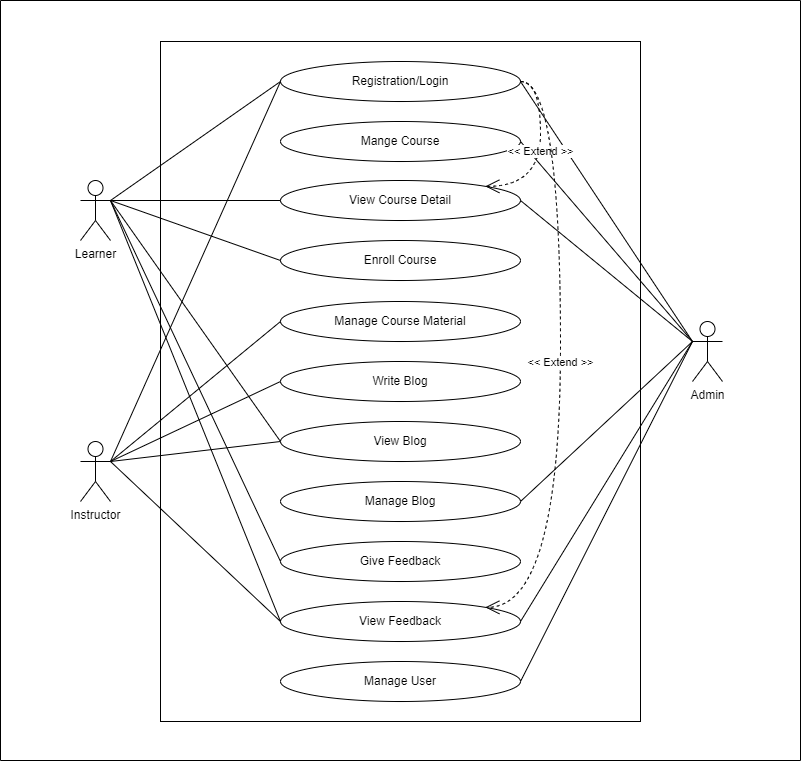

The diagram above was exported from draw.io. Its source (the exported page's mxGraphModel, read from the mxfile embedded in the PNG):
<mxGraphModel dx="880" dy="532" grid="1" gridSize="10" guides="1" tooltips="1" connect="1" arrows="1" fold="1" page="1" pageScale="1" pageWidth="827" pageHeight="1169" background="#ffffff" math="0" shadow="0">
  <root>
    <mxCell id="0" />
    <mxCell id="1" parent="0" />
    <mxCell id="SZ8jSrKavex86BW2Tkey-53" value="" style="html=1;whiteSpace=wrap;" parent="1" vertex="1">
      <mxGeometry x="200" y="121" width="480" height="680" as="geometry" />
    </mxCell>
    <mxCell id="SZ8jSrKavex86BW2Tkey-2" value="Registration/Login" style="ellipse;whiteSpace=wrap;html=1;" parent="1" vertex="1">
      <mxGeometry x="320" y="141" width="240" height="40" as="geometry" />
    </mxCell>
    <mxCell id="SZ8jSrKavex86BW2Tkey-5" value="Mange Course" style="ellipse;whiteSpace=wrap;html=1;" parent="1" vertex="1">
      <mxGeometry x="320" y="201" width="240" height="40" as="geometry" />
    </mxCell>
    <mxCell id="SZ8jSrKavex86BW2Tkey-6" value="View Course Detail" style="ellipse;whiteSpace=wrap;html=1;" parent="1" vertex="1">
      <mxGeometry x="320" y="260" width="240" height="40" as="geometry" />
    </mxCell>
    <mxCell id="SZ8jSrKavex86BW2Tkey-7" value="Enroll Course" style="ellipse;whiteSpace=wrap;html=1;" parent="1" vertex="1">
      <mxGeometry x="320" y="320" width="240" height="40" as="geometry" />
    </mxCell>
    <mxCell id="SZ8jSrKavex86BW2Tkey-10" value="Manage Course Material" style="ellipse;whiteSpace=wrap;html=1;" parent="1" vertex="1">
      <mxGeometry x="320" y="381" width="240" height="40" as="geometry" />
    </mxCell>
    <mxCell id="SZ8jSrKavex86BW2Tkey-15" value="View Feedback" style="ellipse;whiteSpace=wrap;html=1;" parent="1" vertex="1">
      <mxGeometry x="320" y="681" width="240" height="40" as="geometry" />
    </mxCell>
    <mxCell id="SZ8jSrKavex86BW2Tkey-16" value="Learner" style="shape=umlActor;verticalLabelPosition=bottom;verticalAlign=top;html=1;outlineConnect=0;" parent="1" vertex="1">
      <mxGeometry x="120" y="260" width="30" height="60" as="geometry" />
    </mxCell>
    <mxCell id="SZ8jSrKavex86BW2Tkey-18" value="" style="endArrow=none;html=1;rounded=0;exitX=1;exitY=0.3333333333333333;exitDx=0;exitDy=0;exitPerimeter=0;entryX=0;entryY=0.5;entryDx=0;entryDy=0;" parent="1" source="SZ8jSrKavex86BW2Tkey-16" target="SZ8jSrKavex86BW2Tkey-2" edge="1">
      <mxGeometry width="50" height="50" relative="1" as="geometry">
        <mxPoint x="400" y="251" as="sourcePoint" />
        <mxPoint x="450" y="201" as="targetPoint" />
      </mxGeometry>
    </mxCell>
    <mxCell id="SZ8jSrKavex86BW2Tkey-19" value="" style="endArrow=none;html=1;rounded=0;exitX=1;exitY=0.3333333333333333;exitDx=0;exitDy=0;exitPerimeter=0;entryX=0;entryY=0.5;entryDx=0;entryDy=0;" parent="1" source="SZ8jSrKavex86BW2Tkey-16" target="SZ8jSrKavex86BW2Tkey-6" edge="1">
      <mxGeometry width="50" height="50" relative="1" as="geometry">
        <mxPoint x="400" y="251" as="sourcePoint" />
        <mxPoint x="450" y="201" as="targetPoint" />
      </mxGeometry>
    </mxCell>
    <mxCell id="SZ8jSrKavex86BW2Tkey-20" value="" style="endArrow=none;html=1;rounded=0;exitX=1;exitY=0.3333333333333333;exitDx=0;exitDy=0;exitPerimeter=0;entryX=0;entryY=0.5;entryDx=0;entryDy=0;" parent="1" source="SZ8jSrKavex86BW2Tkey-16" target="SZ8jSrKavex86BW2Tkey-7" edge="1">
      <mxGeometry width="50" height="50" relative="1" as="geometry">
        <mxPoint x="400" y="331" as="sourcePoint" />
        <mxPoint x="450" y="281" as="targetPoint" />
      </mxGeometry>
    </mxCell>
    <mxCell id="SZ8jSrKavex86BW2Tkey-22" value="" style="endArrow=none;html=1;rounded=0;exitX=1;exitY=0.3333333333333333;exitDx=0;exitDy=0;exitPerimeter=0;entryX=0;entryY=0.5;entryDx=0;entryDy=0;" parent="1" source="SZ8jSrKavex86BW2Tkey-16" target="SZ8jSrKavex86BW2Tkey-12" edge="1">
      <mxGeometry width="50" height="50" relative="1" as="geometry">
        <mxPoint x="400" y="601" as="sourcePoint" />
        <mxPoint x="450" y="551" as="targetPoint" />
      </mxGeometry>
    </mxCell>
    <mxCell id="SZ8jSrKavex86BW2Tkey-23" value="" style="endArrow=none;html=1;rounded=0;exitX=1;exitY=0.3333333333333333;exitDx=0;exitDy=0;exitPerimeter=0;entryX=0;entryY=0.5;entryDx=0;entryDy=0;" parent="1" source="SZ8jSrKavex86BW2Tkey-16" target="SZ8jSrKavex86BW2Tkey-14" edge="1">
      <mxGeometry width="50" height="50" relative="1" as="geometry">
        <mxPoint x="150" y="331" as="sourcePoint" />
        <mxPoint x="450" y="541" as="targetPoint" />
      </mxGeometry>
    </mxCell>
    <mxCell id="SZ8jSrKavex86BW2Tkey-24" value="" style="endArrow=none;html=1;rounded=0;exitX=1;exitY=0.3333333333333333;exitDx=0;exitDy=0;exitPerimeter=0;entryX=0;entryY=0.5;entryDx=0;entryDy=0;" parent="1" source="SZ8jSrKavex86BW2Tkey-16" target="SZ8jSrKavex86BW2Tkey-15" edge="1">
      <mxGeometry width="50" height="50" relative="1" as="geometry">
        <mxPoint x="160" y="341" as="sourcePoint" />
        <mxPoint x="330" y="831" as="targetPoint" />
      </mxGeometry>
    </mxCell>
    <mxCell id="SZ8jSrKavex86BW2Tkey-25" value="Instructor" style="shape=umlActor;verticalLabelPosition=bottom;verticalAlign=top;html=1;outlineConnect=0;" parent="1" vertex="1">
      <mxGeometry x="120" y="521" width="30" height="60" as="geometry" />
    </mxCell>
    <mxCell id="SZ8jSrKavex86BW2Tkey-27" value="" style="endArrow=none;html=1;rounded=0;exitX=1;exitY=0.3333333333333333;exitDx=0;exitDy=0;exitPerimeter=0;entryX=0;entryY=0.5;entryDx=0;entryDy=0;" parent="1" source="SZ8jSrKavex86BW2Tkey-25" target="SZ8jSrKavex86BW2Tkey-2" edge="1">
      <mxGeometry width="50" height="50" relative="1" as="geometry">
        <mxPoint x="160" y="551" as="sourcePoint" />
        <mxPoint x="330" y="111" as="targetPoint" />
      </mxGeometry>
    </mxCell>
    <mxCell id="SZ8jSrKavex86BW2Tkey-29" value="" style="endArrow=none;html=1;rounded=0;exitX=1;exitY=0.3333333333333333;exitDx=0;exitDy=0;exitPerimeter=0;entryX=0;entryY=0.5;entryDx=0;entryDy=0;" parent="1" source="SZ8jSrKavex86BW2Tkey-25" target="SZ8jSrKavex86BW2Tkey-10" edge="1">
      <mxGeometry width="50" height="50" relative="1" as="geometry">
        <mxPoint x="160" y="551" as="sourcePoint" />
        <mxPoint x="330" y="531" as="targetPoint" />
      </mxGeometry>
    </mxCell>
    <mxCell id="SZ8jSrKavex86BW2Tkey-30" value="" style="endArrow=none;html=1;rounded=0;exitX=1;exitY=0.3333333333333333;exitDx=0;exitDy=0;exitPerimeter=0;entryX=0;entryY=0.5;entryDx=0;entryDy=0;" parent="1" source="SZ8jSrKavex86BW2Tkey-25" target="SZ8jSrKavex86BW2Tkey-11" edge="1">
      <mxGeometry width="50" height="50" relative="1" as="geometry">
        <mxPoint x="160" y="551" as="sourcePoint" />
        <mxPoint x="330" y="591" as="targetPoint" />
      </mxGeometry>
    </mxCell>
    <mxCell id="SZ8jSrKavex86BW2Tkey-31" value="" style="endArrow=none;html=1;rounded=0;exitX=1;exitY=0.3333333333333333;exitDx=0;exitDy=0;exitPerimeter=0;entryX=0;entryY=0.5;entryDx=0;entryDy=0;" parent="1" source="SZ8jSrKavex86BW2Tkey-25" target="SZ8jSrKavex86BW2Tkey-12" edge="1">
      <mxGeometry width="50" height="50" relative="1" as="geometry">
        <mxPoint x="160" y="551" as="sourcePoint" />
        <mxPoint x="330" y="651" as="targetPoint" />
      </mxGeometry>
    </mxCell>
    <mxCell id="SZ8jSrKavex86BW2Tkey-33" value="" style="endArrow=none;html=1;rounded=0;exitX=1;exitY=0.3333333333333333;exitDx=0;exitDy=0;exitPerimeter=0;entryX=0;entryY=0.5;entryDx=0;entryDy=0;" parent="1" source="SZ8jSrKavex86BW2Tkey-25" target="SZ8jSrKavex86BW2Tkey-15" edge="1">
      <mxGeometry width="50" height="50" relative="1" as="geometry">
        <mxPoint x="160" y="551" as="sourcePoint" />
        <mxPoint x="330" y="771" as="targetPoint" />
      </mxGeometry>
    </mxCell>
    <mxCell id="SZ8jSrKavex86BW2Tkey-34" value="Admin" style="shape=umlActor;verticalLabelPosition=bottom;verticalAlign=top;html=1;outlineConnect=0;" parent="1" vertex="1">
      <mxGeometry x="732" y="401" width="30" height="60" as="geometry" />
    </mxCell>
    <mxCell id="SZ8jSrKavex86BW2Tkey-36" value="" style="endArrow=none;html=1;rounded=0;entryX=1;entryY=0.5;entryDx=0;entryDy=0;exitX=0;exitY=0.3333333333333333;exitDx=0;exitDy=0;exitPerimeter=0;" parent="1" source="SZ8jSrKavex86BW2Tkey-34" target="SZ8jSrKavex86BW2Tkey-2" edge="1">
      <mxGeometry width="50" height="50" relative="1" as="geometry">
        <mxPoint x="660" y="421" as="sourcePoint" />
        <mxPoint x="570" y="111" as="targetPoint" />
      </mxGeometry>
    </mxCell>
    <mxCell id="SZ8jSrKavex86BW2Tkey-38" value="" style="endArrow=none;html=1;rounded=0;entryX=1;entryY=0.5;entryDx=0;entryDy=0;exitX=0;exitY=0.3333333333333333;exitDx=0;exitDy=0;exitPerimeter=0;" parent="1" source="SZ8jSrKavex86BW2Tkey-34" target="SZ8jSrKavex86BW2Tkey-5" edge="1">
      <mxGeometry width="50" height="50" relative="1" as="geometry">
        <mxPoint x="742" y="431" as="sourcePoint" />
        <mxPoint x="570" y="231" as="targetPoint" />
      </mxGeometry>
    </mxCell>
    <mxCell id="SZ8jSrKavex86BW2Tkey-41" value="" style="endArrow=none;html=1;rounded=0;entryX=0;entryY=0.3333333333333333;entryDx=0;entryDy=0;entryPerimeter=0;exitX=1;exitY=0.5;exitDx=0;exitDy=0;" parent="1" source="SZ8jSrKavex86BW2Tkey-15" target="SZ8jSrKavex86BW2Tkey-34" edge="1">
      <mxGeometry width="50" height="50" relative="1" as="geometry">
        <mxPoint x="570" y="771" as="sourcePoint" />
        <mxPoint x="742" y="431" as="targetPoint" />
      </mxGeometry>
    </mxCell>
    <mxCell id="SZ8jSrKavex86BW2Tkey-42" value="" style="endArrow=none;html=1;rounded=0;entryX=1;entryY=0.5;entryDx=0;entryDy=0;exitX=0;exitY=0.3333333333333333;exitDx=0;exitDy=0;exitPerimeter=0;" parent="1" source="SZ8jSrKavex86BW2Tkey-34" target="SZ8jSrKavex86BW2Tkey-6" edge="1">
      <mxGeometry width="50" height="50" relative="1" as="geometry">
        <mxPoint x="742" y="431" as="sourcePoint" />
        <mxPoint x="570" y="291" as="targetPoint" />
      </mxGeometry>
    </mxCell>
    <mxCell id="SZ8jSrKavex86BW2Tkey-43" value="" style="endArrow=none;html=1;rounded=0;exitX=1;exitY=0.5;exitDx=0;exitDy=0;entryX=0;entryY=0.3333333333333333;entryDx=0;entryDy=0;entryPerimeter=0;" parent="1" source="SZ8jSrKavex86BW2Tkey-39" target="SZ8jSrKavex86BW2Tkey-34" edge="1">
      <mxGeometry width="50" height="50" relative="1" as="geometry">
        <mxPoint x="570" y="891" as="sourcePoint" />
        <mxPoint x="730" y="421" as="targetPoint" />
      </mxGeometry>
    </mxCell>
    <mxCell id="SZ8jSrKavex86BW2Tkey-46" value="&amp;lt;&amp;lt; Extend &amp;gt;&amp;gt;" style="endArrow=open;endSize=12;dashed=1;html=1;rounded=0;exitX=1;exitY=0.5;exitDx=0;exitDy=0;entryX=1;entryY=0;entryDx=0;entryDy=0;edgeStyle=orthogonalEdgeStyle;curved=1;" parent="1" source="SZ8jSrKavex86BW2Tkey-2" target="SZ8jSrKavex86BW2Tkey-6" edge="1">
      <mxGeometry width="160" relative="1" as="geometry">
        <mxPoint x="350" y="611" as="sourcePoint" />
        <mxPoint x="510" y="611" as="targetPoint" />
        <Array as="points">
          <mxPoint x="580" y="161" />
          <mxPoint x="580" y="266" />
        </Array>
      </mxGeometry>
    </mxCell>
    <mxCell id="SZ8jSrKavex86BW2Tkey-47" value="" style="endArrow=none;html=1;rounded=0;exitX=1;exitY=0.5;exitDx=0;exitDy=0;entryX=0;entryY=0.3333333333333333;entryDx=0;entryDy=0;entryPerimeter=0;" parent="1" source="SZ8jSrKavex86BW2Tkey-13" target="SZ8jSrKavex86BW2Tkey-34" edge="1">
      <mxGeometry width="50" height="50" relative="1" as="geometry">
        <mxPoint x="570" y="951" as="sourcePoint" />
        <mxPoint x="742" y="431" as="targetPoint" />
      </mxGeometry>
    </mxCell>
    <mxCell id="SZ8jSrKavex86BW2Tkey-50" value="&amp;lt;&amp;lt; Extend &amp;gt;&amp;gt;" style="endArrow=open;endSize=12;dashed=1;html=1;rounded=0;exitX=1;exitY=0.5;exitDx=0;exitDy=0;edgeStyle=orthogonalEdgeStyle;curved=1;entryX=1;entryY=0;entryDx=0;entryDy=0;" parent="1" source="SZ8jSrKavex86BW2Tkey-2" target="SZ8jSrKavex86BW2Tkey-15" edge="1">
      <mxGeometry width="160" relative="1" as="geometry">
        <mxPoint x="575.15" y="171" as="sourcePoint" />
        <mxPoint x="590" y="611" as="targetPoint" />
        <Array as="points">
          <mxPoint x="600" y="161" />
          <mxPoint x="600" y="687" />
        </Array>
      </mxGeometry>
    </mxCell>
    <mxCell id="SZ8jSrKavex86BW2Tkey-52" value="" style="swimlane;startSize=0;" parent="1" vertex="1">
      <mxGeometry x="40" y="80" width="800" height="760" as="geometry" />
    </mxCell>
    <mxCell id="SZ8jSrKavex86BW2Tkey-12" value="View Blog" style="ellipse;whiteSpace=wrap;html=1;" parent="SZ8jSrKavex86BW2Tkey-52" vertex="1">
      <mxGeometry x="280" y="421" width="240" height="40" as="geometry" />
    </mxCell>
    <mxCell id="SZ8jSrKavex86BW2Tkey-13" value="Manage Blog" style="ellipse;whiteSpace=wrap;html=1;" parent="SZ8jSrKavex86BW2Tkey-52" vertex="1">
      <mxGeometry x="280" y="481" width="240" height="40" as="geometry" />
    </mxCell>
    <mxCell id="SZ8jSrKavex86BW2Tkey-39" value="Manage User" style="ellipse;whiteSpace=wrap;html=1;" parent="SZ8jSrKavex86BW2Tkey-52" vertex="1">
      <mxGeometry x="280" y="661" width="240" height="40" as="geometry" />
    </mxCell>
    <mxCell id="SZ8jSrKavex86BW2Tkey-11" value="Write Blog" style="ellipse;whiteSpace=wrap;html=1;" parent="SZ8jSrKavex86BW2Tkey-52" vertex="1">
      <mxGeometry x="280" y="361" width="240" height="40" as="geometry" />
    </mxCell>
    <mxCell id="SZ8jSrKavex86BW2Tkey-14" value="Give Feedback" style="ellipse;whiteSpace=wrap;html=1;" parent="SZ8jSrKavex86BW2Tkey-52" vertex="1">
      <mxGeometry x="280" y="541" width="240" height="40" as="geometry" />
    </mxCell>
  </root>
</mxGraphModel>